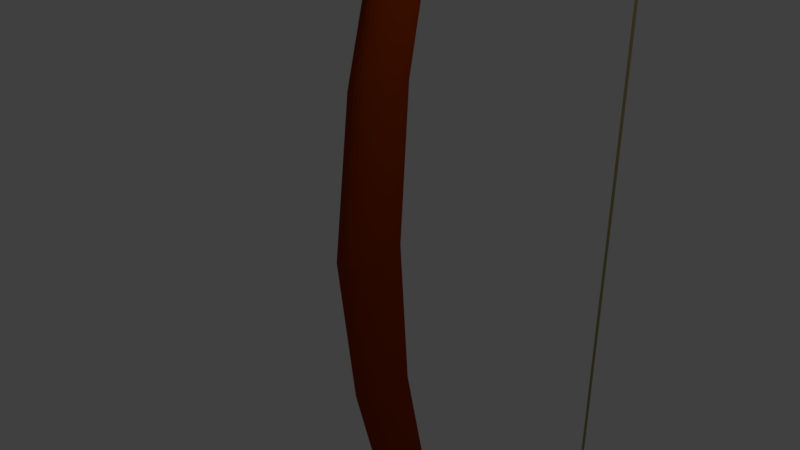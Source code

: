 # Source: Bow.blend  (saved by Blender 2.79.0; exported with 4.5.12 LTS)
import bpy
from mathutils import Matrix  # noqa: F401  (used for matrix-valued properties, if any)

bpy.ops.wm.read_factory_settings(use_empty=True)
scene = bpy.context.scene
scene.name = 'Scene'

# ---- collections
col_collection_1 = bpy.data.collections.new('Collection 1'); scene.collection.children.link(col_collection_1)

# ---- materials (node trees are filled in below, after node groups)
mat_material_002 = bpy.data.materials.new('Material.002')
mat_material_002.alpha_threshold = 0.0
mat_material_002.use_transparent_shadow = False
mat_material_002.diffuse_color = (0.3757, 0.3118, 0.1262, 1.0)
mat_material_002.roughness = 0.5
mat_material_001 = bpy.data.materials.new('Material.001')
mat_material_001.alpha_threshold = 0.0
mat_material_001.use_transparent_shadow = False
mat_material_001.diffuse_color = (0.2668, 0.03419, 0.0, 1.0)
mat_material_001.roughness = 0.5

# ---- material node trees

# ---- world
world_world = bpy.data.worlds.new('World'); scene.world = world_world
world_world.color = (0.05088, 0.05088, 0.05088)
world_world.use_sun_shadow = False
world_world.sun_shadow_jitter_overblur = 0.0
world_world.cycles.sampling_method = 'MANUAL'

# ---- cameras
cam_camera = bpy.data.cameras.new('Camera')
cam_camera.clip_end = 100.0
cam_camera.lens = 35.0
cam_camera.sensor_width = 32.0
cam_camera.sensor_height = 18.0
cam_camera.ortho_scale = 7.314
cam_camera.dof.focus_distance = 0.0
cam_camera.dof.aperture_fstop = 128.0

# ---- lights
light_lamp = bpy.data.lights.new('Lamp', 'POINT')
light_lamp.transmission_factor = 0.0
light_lamp.cutoff_distance = 30.0
light_lamp.energy = 100.0
light_lamp.shadow_buffer_clip_start = 1.001
light_lamp.shadow_soft_size = 0.1
light_lamp.shadow_maximum_resolution = 0.006
light_lamp.use_absolute_resolution = True

# ---- meshes
me_cylinder_001 = bpy.data.meshes.new('Cylinder.001')
me_cylinder_001.from_pydata([(0.0, 1.0, -1.0), (0.0, 1.0, 1.0), (0.1951, 0.9808, -1.0), (0.1951, 0.9808, 1.0), (0.3827, 0.9239, -1.0), (0.3827, 0.9239, 1.0), (0.5556, 0.8315, -1.0), (0.5556, 0.8315, 1.0), (0.7071, 0.7071, -1.0), (0.7071, 0.7071, 1.0), (0.8315, 0.5556, -1.0), (0.8315, 0.5556, 1.0), (0.9239, 0.3827, -1.0), (0.9239, 0.3827, 1.0), (0.9808, 0.1951, -1.0), (0.9808, 0.1951, 1.0), (1.0, 7.55e-08, -1.0), (1.0, 7.55e-08, 1.0), (0.9808, -0.1951, -1.0), (0.9808, -0.1951, 1.0), (0.9239, -0.3827, -1.0), (0.9239, -0.3827, 1.0), (0.8315, -0.5556, -1.0), (0.8315, -0.5556, 1.0), (0.7071, -0.7071, -1.0), (0.7071, -0.7071, 1.0), (0.5556, -0.8315, -1.0), (0.5556, -0.8315, 1.0), (0.3827, -0.9239, -1.0), (0.3827, -0.9239, 1.0), (0.1951, -0.9808, -1.0), (0.1951, -0.9808, 1.0), (-3.258e-07, -1.0, -1.0), (-3.258e-07, -1.0, 1.0), (-0.1951, -0.9808, -1.0), (-0.1951, -0.9808, 1.0), (-0.3827, -0.9239, -1.0), (-0.3827, -0.9239, 1.0), (-0.5556, -0.8315, -1.0), (-0.5556, -0.8315, 1.0), (-0.7071, -0.7071, -1.0), (-0.7071, -0.7071, 1.0), (-0.8315, -0.5556, -1.0), (-0.8315, -0.5556, 1.0), (-0.9239, -0.3827, -1.0), (-0.9239, -0.3827, 1.0), (-0.9808, -0.1951, -1.0), (-0.9808, -0.1951, 1.0), (-1.0, 9.656e-07, -1.0), (-1.0, 9.656e-07, 1.0), (-0.9808, 0.1951, -1.0), (-0.9808, 0.1951, 1.0), (-0.9239, 0.3827, -1.0), (-0.9239, 0.3827, 1.0), (-0.8315, 0.5556, -1.0), (-0.8315, 0.5556, 1.0), (-0.7071, 0.7071, -1.0), (-0.7071, 0.7071, 1.0), (-0.5556, 0.8315, -1.0), (-0.5556, 0.8315, 1.0), (-0.3827, 0.9239, -1.0), (-0.3827, 0.9239, 1.0), (-0.1951, 0.9808, -1.0), (-0.1951, 0.9808, 1.0)], [], [(0, 1, 3, 2), (2, 3, 5, 4), (4, 5, 7, 6), (6, 7, 9, 8), (8, 9, 11, 10), (10, 11, 13, 12), (12, 13, 15, 14), (14, 15, 17, 16), (16, 17, 19, 18), (18, 19, 21, 20), (20, 21, 23, 22), (22, 23, 25, 24), (24, 25, 27, 26), (26, 27, 29, 28), (28, 29, 31, 30), (30, 31, 33, 32), (32, 33, 35, 34), (34, 35, 37, 36), (36, 37, 39, 38), (38, 39, 41, 40), (40, 41, 43, 42), (42, 43, 45, 44), (44, 45, 47, 46), (46, 47, 49, 48), (48, 49, 51, 50), (50, 51, 53, 52), (52, 53, 55, 54), (54, 55, 57, 56), (56, 57, 59, 58), (58, 59, 61, 60), (3, 1, 63, 61, 59, 57, 55, 53, 51, 49, 47, 45, 43, 41, 39, 37, 35, 33, 31, 29, 27, 25, 23, 21, 19, 17, 15, 13, 11, 9, 7, 5), (60, 61, 63, 62), (62, 63, 1, 0), (0, 2, 4, 6, 8, 10, 12, 14, 16, 18, 20, 22, 24, 26, 28, 30, 32, 34, 36, 38, 40, 42, 44, 46, 48, 50, 52, 54, 56, 58, 60, 62)])
me_cylinder_001.materials.append(mat_material_002)
me_cylinder_001.use_remesh_preserve_volume = False
me_cylinder_001.use_remesh_preserve_attributes = False
me_cylinder_001.use_mirror_vertex_groups = False
me_cylinder_001.update()
me_cylinder = bpy.data.meshes.new('Cylinder')
me_cylinder.from_pydata([(1.137e-07, 0.5, 0.0), (1.001e-07, 6.076, 11.0), (-0.04933, 0.4904, 0.0), (-0.02467, 6.072, 11.0), (-0.09677, 0.4619, 0.0), (-0.04838, 6.057, 11.0), (-0.1405, 0.4157, 0.0), (-0.07024, 6.034, 11.0), (-0.1788, 0.3536, 0.0), (-0.0894, 6.003, 11.0), (-0.2102, 0.2778, 0.0), (-0.1051, 5.965, 11.0), (-0.2336, 0.1913, 0.0), (-0.1168, 5.922, 11.0), (-0.248, 0.09755, 0.0), (-0.124, 5.875, 11.0), (-0.2529, 1.802e-07, 0.0), (-0.1264, 5.826, 11.0), (-0.248, -0.09754, 0.0), (-0.124, 5.778, 11.0), (-0.2336, -0.1913, 0.0), (-0.1168, 5.731, 11.0), (-0.2102, -0.2778, 0.0), (-0.1051, 5.688, 11.0), (-0.1788, -0.3536, 0.0), (-0.0894, 5.65, 11.0), (-0.1405, -0.4157, 0.0), (-0.07024, 5.619, 11.0), (-0.09677, -0.4619, 0.0), (-0.04838, 5.595, 11.0), (-0.04933, -0.4904, 0.0), (-0.02467, 5.581, 11.0), (1.961e-07, -0.5, 0.0), (1.412e-07, 5.576, 11.0), (0.04933, -0.4904, 0.0), (0.02467, 5.581, 11.0), (0.09677, -0.4619, 0.0), (0.04838, 5.595, 11.0), (0.1405, -0.4157, 0.0), (0.07024, 5.619, 11.0), (0.1788, -0.3536, 0.0), (0.0894, 5.65, 11.0), (0.2102, -0.2778, 0.0), (0.1051, 5.688, 11.0), (0.2336, -0.1913, 0.0), (0.1168, 5.731, 11.0), (0.248, -0.09754, 0.0), (0.124, 5.778, 11.0), (0.2529, 6.253e-07, 0.0), (0.1264, 5.826, 11.0), (0.248, 0.09755, 0.0), (0.124, 5.875, 11.0), (0.2336, 0.1913, 0.0), (0.1168, 5.922, 11.0), (0.2102, 0.2778, 0.0), (0.1051, 5.965, 11.0), (0.1788, 0.3536, 0.0), (0.0894, 6.003, 11.0), (0.1405, 0.4157, 0.0), (0.07024, 6.034, 11.0), (0.09677, 0.4619, 0.0), (0.04838, 6.057, 11.0), (0.04933, 0.4904, 0.0), (0.02467, 6.072, 11.0), (1.11e-07, 0.649, 2.196), (-0.04441, 0.6404, 2.196), (-0.08711, 0.6148, 2.196), (-0.1265, 0.5732, 2.196), (-0.161, 0.5172, 2.196), (-0.1893, 0.449, 2.196), (-0.2103, 0.3712, 2.196), (-0.2232, 0.2868, 2.196), (-0.2276, 0.199, 2.196), (-0.2232, 0.1111, 2.196), (-0.2103, 0.02671, 2.196), (-0.1893, -0.0511, 2.196), (-0.161, -0.1193, 2.196), (-0.1265, -0.1753, 2.196), (-0.08711, -0.2169, 2.196), (-0.04441, -0.2425, 2.196), (1.852e-07, -0.2511, 2.196), (0.04441, -0.2425, 2.196), (0.08711, -0.2169, 2.196), (0.1265, -0.1753, 2.196), (0.161, -0.1193, 2.196), (0.1893, -0.0511, 2.196), (0.2103, 0.02671, 2.196), (0.2232, 0.1111, 2.196), (0.2276, 0.199, 2.196), (0.2232, 0.2868, 2.196), (0.2103, 0.3712, 2.196), (0.1893, 0.449, 2.196), (0.161, 0.5172, 2.196), (0.1265, 0.5732, 2.196), (0.08711, 0.6148, 2.196), (0.04441, 0.6404, 2.196), (1.086e-07, 1.041, 4.145), (-0.04004, 1.034, 4.145), (-0.07854, 1.011, 4.145), (-0.114, 0.973, 4.145), (-0.1451, 0.9226, 4.145), (-0.1706, 0.8611, 4.145), (-0.1896, 0.7909, 4.145), (-0.2013, 0.7148, 4.145), (-0.2052, 0.6356, 4.145), (-0.2013, 0.5564, 4.145), (-0.1896, 0.4803, 4.145), (-0.1706, 0.4102, 4.145), (-0.1451, 0.3487, 4.145), (-0.114, 0.2982, 4.145), (-0.07854, 0.2607, 4.145), (-0.04004, 0.2376, 4.145), (1.754e-07, 0.2298, 4.145), (0.04004, 0.2376, 4.145), (0.07854, 0.2607, 4.145), (0.114, 0.2982, 4.145), (0.1451, 0.3487, 4.145), (0.1706, 0.4102, 4.145), (0.1896, 0.4803, 4.145), (0.2013, 0.5564, 4.145), (0.2052, 0.6356, 4.145), (0.2013, 0.7148, 4.145), (0.1896, 0.7909, 4.145), (0.1706, 0.8611, 4.145), (0.1451, 0.9226, 4.145), (0.114, 0.973, 4.145), (0.07854, 1.011, 4.145), (0.04004, 1.034, 4.145), (1.057e-07, 2.012, 6.427), (-0.03492, 2.005, 6.427), (-0.0685, 1.985, 6.427), (-0.09944, 1.952, 6.427), (-0.1266, 1.908, 6.427), (-0.1488, 1.854, 6.427), (-0.1654, 1.793, 6.427), (-0.1756, 1.727, 6.427), (-0.179, 1.658, 6.427), (-0.1756, 1.589, 6.427), (-0.1654, 1.522, 6.427), (-0.1488, 1.461, 6.427), (-0.1266, 1.407, 6.427), (-0.09944, 1.363, 6.427), (-0.0685, 1.331, 6.427), (-0.03492, 1.311, 6.427), (1.641e-07, 1.304, 6.427), (0.03492, 1.311, 6.427), (0.0685, 1.331, 6.427), (0.09944, 1.363, 6.427), (0.1266, 1.407, 6.427), (0.1488, 1.461, 6.427), (0.1654, 1.522, 6.427), (0.1756, 1.589, 6.427), (0.179, 1.658, 6.427), (0.1756, 1.727, 6.427), (0.1654, 1.793, 6.427), (0.1488, 1.854, 6.427), (0.1266, 1.908, 6.427), (0.09944, 1.952, 6.427), (0.0685, 1.985, 6.427), (0.03492, 2.005, 6.427), (1.038e-07, 2.879, 7.942), (-0.03152, 2.873, 7.942), (-0.06183, 2.855, 7.942), (-0.08977, 2.825, 7.942), (-0.1143, 2.785, 7.942), (-0.1343, 2.737, 7.942), (-0.1493, 2.682, 7.942), (-0.1585, 2.622, 7.942), (-0.1616, 2.559, 7.942), (-0.1585, 2.497, 7.942), (-0.1493, 2.437, 7.942), (-0.1343, 2.382, 7.942), (-0.1143, 2.334, 7.942), (-0.08977, 2.294, 7.942), (-0.06183, 2.264, 7.942), (-0.03152, 2.246, 7.942), (1.565e-07, 2.24, 7.942), (0.03152, 2.246, 7.942), (0.06183, 2.264, 7.942), (0.08977, 2.294, 7.942), (0.1143, 2.334, 7.942), (0.1343, 2.382, 7.942), (0.1493, 2.437, 7.942), (0.1585, 2.497, 7.942), (0.1616, 2.559, 7.942), (0.1585, 2.622, 7.942), (0.1493, 2.682, 7.942), (0.1343, 2.737, 7.942), (0.1143, 2.785, 7.942), (0.08977, 2.825, 7.942), (0.06183, 2.855, 7.942), (0.03152, 2.873, 7.942), (1.008e-07, 5.53, 10.37), (-0.02607, 5.525, 10.37), (-0.05114, 5.51, 10.37), (-0.07425, 5.485, 10.37), (-0.0945, 5.452, 10.37), (-0.1111, 5.412, 10.37), (-0.1235, 5.367, 10.37), (-0.1311, 5.317, 10.37), (-0.1336, 5.265, 10.37), (-0.1311, 5.214, 10.37), (-0.1235, 5.164, 10.37), (-0.1111, 5.119, 10.37), (-0.0945, 5.079, 10.37), (-0.07425, 5.046, 10.37), (-0.05114, 5.021, 10.37), (-0.02607, 5.006, 10.37), (1.444e-07, 5.001, 10.37), (0.02607, 5.006, 10.37), (0.05114, 5.021, 10.37), (0.07425, 5.046, 10.37), (0.0945, 5.079, 10.37), (0.1111, 5.119, 10.37), (0.1235, 5.164, 10.37), (0.1311, 5.214, 10.37), (0.1336, 5.265, 10.37), (0.1311, 5.317, 10.37), (0.1235, 5.367, 10.37), (0.1111, 5.412, 10.37), (0.0945, 5.452, 10.37), (0.07425, 5.485, 10.37), (0.05114, 5.51, 10.37), (0.02607, 5.525, 10.37), (-0.02841, 4.067, 9.328), (-0.05574, 4.051, 9.328), (-0.08092, 4.024, 9.328), (-0.103, 3.989, 9.328), (-0.1211, 3.945, 9.328), (-0.1346, 3.895, 9.328), (-0.1428, 3.841, 9.328), (-0.1456, 3.785, 9.328), (-0.1428, 3.729, 9.328), (-0.1346, 3.675, 9.328), (-0.1211, 3.625, 9.328), (-0.103, 3.581, 9.328), (-0.08092, 3.545, 9.328), (-0.05574, 3.519, 9.328), (-0.02841, 3.502, 9.328), (1.496e-07, 3.497, 9.328), (0.02841, 3.502, 9.328), (0.05574, 3.519, 9.328), (0.08092, 3.545, 9.328), (0.103, 3.581, 9.328), (0.1211, 3.625, 9.328), (0.1346, 3.675, 9.328), (0.1428, 3.729, 9.328), (0.1456, 3.785, 9.328), (0.1428, 3.841, 9.328), (0.1346, 3.895, 9.328), (0.1211, 3.945, 9.328), (0.103, 3.989, 9.328), (0.08092, 4.024, 9.328), (0.05574, 4.051, 9.328), (0.02841, 4.067, 9.328), (1.021e-07, 4.073, 9.328)], [], [(192, 1, 3, 193), (193, 3, 5, 194), (194, 5, 7, 195), (195, 7, 9, 196), (196, 9, 11, 197), (197, 11, 13, 198), (198, 13, 15, 199), (199, 15, 17, 200), (200, 17, 19, 201), (201, 19, 21, 202), (202, 21, 23, 203), (203, 23, 25, 204), (204, 25, 27, 205), (205, 27, 29, 206), (206, 29, 31, 207), (207, 31, 33, 208), (208, 33, 35, 209), (209, 35, 37, 210), (210, 37, 39, 211), (211, 39, 41, 212), (212, 41, 43, 213), (213, 43, 45, 214), (214, 45, 47, 215), (215, 47, 49, 216), (216, 49, 51, 217), (217, 51, 53, 218), (218, 53, 55, 219), (219, 55, 57, 220), (220, 57, 59, 221), (221, 59, 61, 222), (3, 1, 63, 61, 59, 57, 55, 53, 51, 49, 47, 45, 43, 41, 39, 37, 35, 33, 31, 29, 27, 25, 23, 21, 19, 17, 15, 13, 11, 9, 7, 5), (222, 61, 63, 223), (223, 63, 1, 192), (0, 2, 4, 6, 8, 10, 12, 14, 16, 18, 20, 22, 24, 26, 28, 30, 32, 34, 36, 38, 40, 42, 44, 46, 48, 50, 52, 54, 56, 58, 60, 62), (62, 95, 64, 0), (60, 94, 95, 62), (58, 93, 94, 60), (56, 92, 93, 58), (54, 91, 92, 56), (52, 90, 91, 54), (50, 89, 90, 52), (48, 88, 89, 50), (46, 87, 88, 48), (44, 86, 87, 46), (42, 85, 86, 44), (40, 84, 85, 42), (38, 83, 84, 40), (36, 82, 83, 38), (34, 81, 82, 36), (32, 80, 81, 34), (30, 79, 80, 32), (28, 78, 79, 30), (26, 77, 78, 28), (24, 76, 77, 26), (22, 75, 76, 24), (20, 74, 75, 22), (18, 73, 74, 20), (16, 72, 73, 18), (14, 71, 72, 16), (12, 70, 71, 14), (10, 69, 70, 12), (8, 68, 69, 10), (6, 67, 68, 8), (4, 66, 67, 6), (2, 65, 66, 4), (0, 64, 65, 2), (95, 127, 96, 64), (94, 126, 127, 95), (93, 125, 126, 94), (92, 124, 125, 93), (91, 123, 124, 92), (90, 122, 123, 91), (89, 121, 122, 90), (88, 120, 121, 89), (87, 119, 120, 88), (86, 118, 119, 87), (85, 117, 118, 86), (84, 116, 117, 85), (83, 115, 116, 84), (82, 114, 115, 83), (81, 113, 114, 82), (80, 112, 113, 81), (79, 111, 112, 80), (78, 110, 111, 79), (77, 109, 110, 78), (76, 108, 109, 77), (75, 107, 108, 76), (74, 106, 107, 75), (73, 105, 106, 74), (72, 104, 105, 73), (71, 103, 104, 72), (70, 102, 103, 71), (69, 101, 102, 70), (68, 100, 101, 69), (67, 99, 100, 68), (66, 98, 99, 67), (65, 97, 98, 66), (64, 96, 97, 65), (127, 159, 128, 96), (126, 158, 159, 127), (125, 157, 158, 126), (124, 156, 157, 125), (123, 155, 156, 124), (122, 154, 155, 123), (121, 153, 154, 122), (120, 152, 153, 121), (119, 151, 152, 120), (118, 150, 151, 119), (117, 149, 150, 118), (116, 148, 149, 117), (115, 147, 148, 116), (114, 146, 147, 115), (113, 145, 146, 114), (112, 144, 145, 113), (111, 143, 144, 112), (110, 142, 143, 111), (109, 141, 142, 110), (108, 140, 141, 109), (107, 139, 140, 108), (106, 138, 139, 107), (105, 137, 138, 106), (104, 136, 137, 105), (103, 135, 136, 104), (102, 134, 135, 103), (101, 133, 134, 102), (100, 132, 133, 101), (99, 131, 132, 100), (98, 130, 131, 99), (97, 129, 130, 98), (96, 128, 129, 97), (159, 191, 160, 128), (158, 190, 191, 159), (157, 189, 190, 158), (156, 188, 189, 157), (155, 187, 188, 156), (154, 186, 187, 155), (153, 185, 186, 154), (152, 184, 185, 153), (151, 183, 184, 152), (150, 182, 183, 151), (149, 181, 182, 150), (148, 180, 181, 149), (147, 179, 180, 148), (146, 178, 179, 147), (145, 177, 178, 146), (144, 176, 177, 145), (143, 175, 176, 144), (142, 174, 175, 143), (141, 173, 174, 142), (140, 172, 173, 141), (139, 171, 172, 140), (138, 170, 171, 139), (137, 169, 170, 138), (136, 168, 169, 137), (135, 167, 168, 136), (134, 166, 167, 135), (133, 165, 166, 134), (132, 164, 165, 133), (131, 163, 164, 132), (130, 162, 163, 131), (129, 161, 162, 130), (128, 160, 161, 129), (254, 223, 192, 255), (253, 222, 223, 254), (252, 221, 222, 253), (251, 220, 221, 252), (250, 219, 220, 251), (249, 218, 219, 250), (248, 217, 218, 249), (247, 216, 217, 248), (246, 215, 216, 247), (245, 214, 215, 246), (244, 213, 214, 245), (243, 212, 213, 244), (242, 211, 212, 243), (241, 210, 211, 242), (240, 209, 210, 241), (239, 208, 209, 240), (238, 207, 208, 239), (237, 206, 207, 238), (236, 205, 206, 237), (235, 204, 205, 236), (234, 203, 204, 235), (233, 202, 203, 234), (232, 201, 202, 233), (231, 200, 201, 232), (230, 199, 200, 231), (229, 198, 199, 230), (228, 197, 198, 229), (227, 196, 197, 228), (226, 195, 196, 227), (225, 194, 195, 226), (224, 193, 194, 225), (255, 192, 193, 224), (160, 255, 224, 161), (161, 224, 225, 162), (162, 225, 226, 163), (163, 226, 227, 164), (164, 227, 228, 165), (165, 228, 229, 166), (166, 229, 230, 167), (167, 230, 231, 168), (168, 231, 232, 169), (169, 232, 233, 170), (170, 233, 234, 171), (171, 234, 235, 172), (172, 235, 236, 173), (173, 236, 237, 174), (174, 237, 238, 175), (175, 238, 239, 176), (176, 239, 240, 177), (177, 240, 241, 178), (178, 241, 242, 179), (179, 242, 243, 180), (180, 243, 244, 181), (181, 244, 245, 182), (182, 245, 246, 183), (183, 246, 247, 184), (184, 247, 248, 185), (185, 248, 249, 186), (186, 249, 250, 187), (187, 250, 251, 188), (188, 251, 252, 189), (189, 252, 253, 190), (190, 253, 254, 191), (191, 254, 255, 160)])
me_cylinder.materials.append(mat_material_001)
me_cylinder.use_remesh_preserve_volume = False
me_cylinder.use_remesh_preserve_attributes = False
me_cylinder.use_mirror_vertex_groups = False
me_cylinder.update()

# ---- objects
ob_cylinder_001 = bpy.data.objects.new('Cylinder.001', me_cylinder_001)
ob_cylinder = bpy.data.objects.new('Cylinder', me_cylinder)
ob_lamp = bpy.data.objects.new('Lamp', light_lamp)
ob_camera = bpy.data.objects.new('Camera', cam_camera)

# ---- transforms, parenting, visibility, modifiers, constraints
ob_cylinder_001.location = (0.0, 5.6, 0.0)
ob_cylinder_001.scale = (0.025, 0.025, 10.66)
ob_cylinder_001.lineart.crease_threshold = 0.0
ob_cylinder.location = (0.0, 0.0, 0.0)
ob_cylinder.lineart.crease_threshold = 0.0
_m = ob_cylinder.modifiers.new('Mirror', 'MIRROR')
_m.use_axis = (False, False, True)
ob_lamp.location = (4.076, 1.005, 5.904)
ob_lamp.rotation_euler = (0.6503, 0.05522, 1.866)
ob_lamp.lock_rotations_4d = False
ob_lamp.empty_display_type = 'ARROWS'
ob_lamp.color = (0.0, 0.0, 0.0, 0.0)
ob_lamp.lineart.crease_threshold = 0.0
ob_camera.location = (7.481, -6.508, 5.344)
ob_camera.rotation_euler = (1.109, 0.0, 0.8149)
ob_camera.lock_rotations_4d = False
ob_camera.empty_display_type = 'ARROWS'
ob_camera.color = (0.0, 0.0, 0.0, 0.0)
ob_camera.display_type = 'WIRE'
ob_camera.lineart.crease_threshold = 0.0

# ---- collection membership
col_collection_1.objects.link(ob_cylinder_001)
col_collection_1.objects.link(ob_cylinder)
col_collection_1.objects.link(ob_lamp)
col_collection_1.objects.link(ob_camera)

# ---- scene / render settings (as saved in the file)
scene.camera = ob_camera
scene.frame_start = 1; scene.frame_end = 250; scene.frame_set(0)
scene.render.engine = 'BLENDER_EEVEE_NEXT'
scene.render.resolution_percentage = 50
scene.render.dither_intensity = 0.0
scene.cycles.use_denoising = False
scene.cycles.samples = 128
scene.cycles.sampling_pattern = 'TABULATED_SOBOL'
scene.cycles.use_adaptive_sampling = False
scene.cycles.use_light_tree = False
scene.cycles.blur_glossy = 0.0
scene.cycles.sample_clamp_indirect = 0.0
scene.view_settings.view_transform = 'Standard'
bpy.context.view_layer.update()
